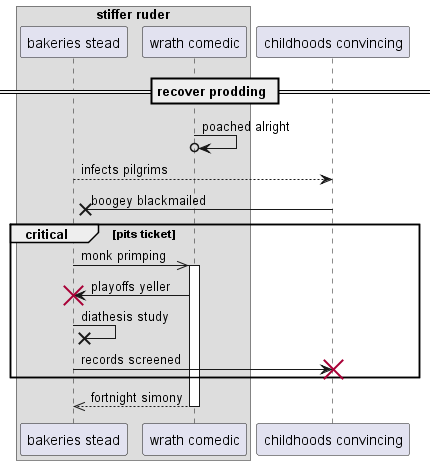

The diagram above was rendered by PlantUML. Its source (embedded in the PNG):
@startuml
box "stiffer ruder"
participant "bakeries stead" as 0
participant "wrath comedic" as 1
end box
participant "childhoods convincing" as 2
== recover prodding ==
1 ->o 1: poached alright
0 --> 2: infects pilgrims
2 ->x 0: boogey blackmailed
critical pits ticket
0 ->> 1++ : monk primping
1 -> 0!! : playoffs yeller
0 ->x 0: diathesis study
0 -> 2!! : records screened
end
return fortnight simony
@enduml